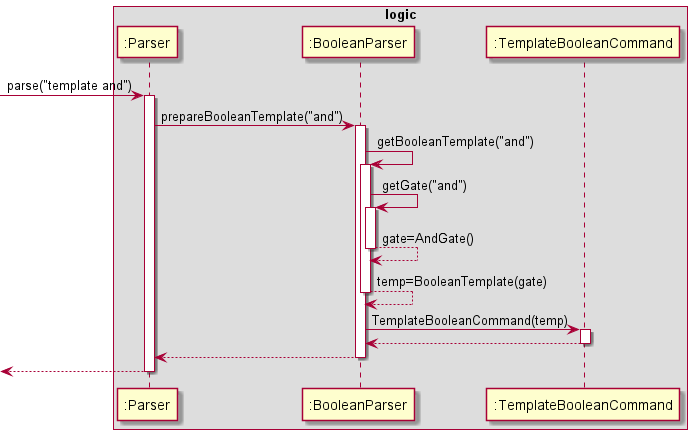

The diagram above was rendered by PlantUML. Its source (embedded in the PNG):
@startuml

box logic
[->":Parser": parse("template and")

activate ":Parser"

":Parser"-> ":BooleanParser": prepareBooleanTemplate("and")

activate ":BooleanParser"

":BooleanParser" -> ":BooleanParser": getBooleanTemplate("and")

activate ":BooleanParser"

":BooleanParser" -> ":BooleanParser": getGate("and")

activate ":BooleanParser"

":BooleanParser" --> ":BooleanParser": gate=AndGate()

deactivate ":BooleanParser"

":BooleanParser" --> ":BooleanParser": temp=BooleanTemplate(gate)

deactivate ":BooleanParser"

":BooleanParser" -> ":TemplateBooleanCommand": TemplateBooleanCommand(temp)

activate ":TemplateBooleanCommand"

":TemplateBooleanCommand" --> ":BooleanParser"
deactivate ":TemplateBooleanCommand"

":BooleanParser" --> ":Parser"
deactivate ":BooleanParser"

[<-- ":Parser"
deactivate ":Parser"
end box
@enduml